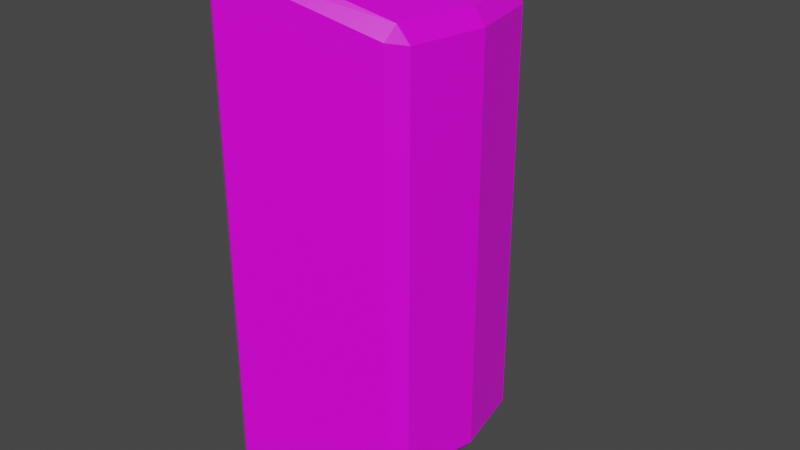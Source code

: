 # Source: Ingot.blend  (saved by Blender 2.80.74; exported with 4.5.12 LTS)
import bpy
from mathutils import Matrix  # noqa: F401  (used for matrix-valued properties, if any)

bpy.ops.wm.read_factory_settings(use_empty=True)
scene = bpy.context.scene
scene.name = 'Scene'

# ---- collections
col_collection = bpy.data.collections.new('Collection'); scene.collection.children.link(col_collection)

# ---- images (referenced by path relative to the original .blend; pixels are not part of the script)
import os
ASSET_DIR = os.environ.get("B2B_ASSET_DIR", "")  # directory of the original .blend (textures are referenced by path, not embedded)
HERE = os.path.dirname(os.path.abspath(__file__))  # packed textures are extracted next to this script under _unpacked/

def load_image(name, relpath, width, height, colorspace="sRGB"):
    """Load a texture the original file referenced (path relative to the .blend, or extracted next to this script)."""
    p = next((c for c in (os.path.join(HERE, relpath), os.path.join(ASSET_DIR, relpath)) if relpath and os.path.exists(c)), "")
    if p:
        img = bpy.data.images.load(p, check_existing=True)
        img.name = name
    else:  # same state as the original file: an image datablock whose file is absent (Cycles renders it pink)
        img = bpy.data.images.new(name, width, height)
        img.source = "FILE"
        img.filepath = "//" + (relpath or name)
    img.colorspace_settings.name = colorspace
    return img
img_ingot = load_image('Ingot', 'Ingot.png', 1024, 1024, 'sRGB')

# ---- materials (node trees are filled in below, after node groups)
mat_material = bpy.data.materials.new('Material')
mat_material.alpha_threshold = 0.0
mat_material.use_transparent_shadow = False
mat_material.line_color = (0.0, 0.0, 0.0, 1.0)

# ---- material node trees
mat_material.use_nodes = True; mat_material.node_tree.nodes.clear()
_N = mat_material.node_tree.nodes; _L = mat_material.node_tree.links
n0 = _N.new('ShaderNodeOutputMaterial'); n0.name = 'Material Output'; n0.location = (300, 300)
n1 = _N.new('ShaderNodeBsdfPrincipled'); n1.name = 'Principled BSDF'; n1.location = (10, 300)
n1.distribution = 'GGX'
n1.subsurface_method = 'BURLEY'
n1.inputs[2].default_value = 0.4
n1.inputs[3].default_value = 1.45
n1.inputs[27].default_value = (0.0, 0.0, 0.0, 1.0)
n1.inputs[28].default_value = 1.0
n2 = _N.new('ShaderNodeTexImage'); n2.name = 'Image Texture'; n2.location = (-280, 280)
n2.image = img_ingot
_L.new(n1.outputs[0], n0.inputs[0])
_L.new(n2.outputs[0], n1.inputs[0])
n0.is_active_output = True

# ---- world
world_world = bpy.data.worlds.new('World'); scene.world = world_world
world_world.use_nodes = True; world_world.node_tree.nodes.clear()
_N = world_world.node_tree.nodes; _L = world_world.node_tree.links
n0 = _N.new('ShaderNodeOutputWorld'); n0.name = 'World Output'; n0.location = (300, 300)
n1 = _N.new('ShaderNodeBackground'); n1.name = 'Background'; n1.location = (10, 300)
n1.inputs[0].default_value = (0.05088, 0.05088, 0.05088, 1.0)
_L.new(n1.outputs[0], n0.inputs[0])
n0.is_active_output = True
world_world.color = (0.05088, 0.05088, 0.05088)
world_world.use_sun_shadow = False
world_world.sun_shadow_jitter_overblur = 0.0

# ---- meshes
me_cube = bpy.data.meshes.new('Cube')
me_cube.from_pydata([(0.2612, 0.2357, 0.7524), (0.219, 0.2839, 0.7627), (0.2245, 0.2437, 0.8026), (0.2245, 0.2437, -0.586), (0.219, 0.2839, -0.5461), (0.2612, 0.2357, -0.5358), (0.2612, -0.2357, 0.7524), (0.2245, -0.2437, 0.8026), (0.219, -0.2839, 0.7627), (0.2612, -0.2357, -0.5358), (0.219, -0.2839, -0.5461), (0.2245, -0.2437, -0.586), (-0.2104, 0.4343, 0.9149), (-0.2452, 0.4097, 0.9292), (-0.2105, 0.3955, 0.9537), (-0.2105, 0.3955, -0.7371), (-0.2452, 0.4097, -0.7126), (-0.2104, 0.4343, -0.6983), (-0.2452, -0.4097, 0.9292), (-0.2104, -0.4343, 0.9149), (-0.2105, -0.3955, 0.9537), (-0.2105, -0.3955, -0.7371), (-0.2104, -0.4343, -0.6983), (-0.2452, -0.4097, -0.7126), (-0.2452, -1.245e-09, -0.7126), (-0.2101, -1.245e-09, -0.7382), (0.3097, -1.245e-09, 0.7524), (0.2739, -1.245e-09, 0.8006), (-0.2452, -1.245e-09, 0.9292), (-0.2101, -1.245e-09, 0.9548), (0.3097, -1.245e-09, -0.5358), (0.2739, -1.245e-09, -0.584)], [], [(25, 31, 11, 21), (27, 29, 20, 7), (23, 18, 28, 24), (24, 28, 13, 16), (10, 8, 19, 22), (2, 14, 29, 27), (17, 12, 1, 4), (30, 26, 6, 9), (15, 3, 31, 25), (0, 1, 2), (3, 4, 5), (6, 7, 8), (9, 10, 11), (12, 13, 14), (15, 16, 17), (18, 19, 20), (21, 22, 23), (25, 21, 23, 24), (3, 15, 17, 4), (0, 5, 4, 1), (22, 19, 18, 23), (8, 10, 9, 6), (12, 17, 16, 13), (7, 20, 19, 8), (27, 7, 6, 26), (21, 11, 10, 22), (29, 14, 13, 28), (14, 2, 1, 12), (31, 3, 5, 30), (15, 25, 24, 16), (2, 27, 26, 0), (20, 29, 28, 18), (11, 31, 30, 9), (5, 0, 26, 30)])
_uv = me_cube.uv_layers.new(name='UVMap')
_uv.uv.foreach_set('vector', [0.3289, 0.04718, 0.3278, 0.2863, 0.2186, 0.2632, 0.1517, 0.04612, 0.8047, 0.0328, 0.8047, 0.246, 0.6467, 0.2463, 0.7071, 0.05283, 0.641, 0.9532, 0.641, 0.2641, 0.8047, 0.2642, 0.8046, 0.9533, 0.8046, 0.9533, 0.8047, 0.2642, 0.9683, 0.2641, 0.9683, 0.9533, 0.4423, 0.8639, 0.4484, 0.3541, 0.624, 0.2701, 0.624, 0.9472, 0.9022, 0.05284, 0.9626, 0.2463, 0.8047, 0.246, 0.8047, 0.0328, 0.03307, 0.9466, 0.03311, 0.2695, 0.2148, 0.3528, 0.2087, 0.8626, 0.3253, 0.8594, 0.3317, 0.3573, 0.424, 0.3588, 0.4179, 0.8591, 0.5061, 0.04797, 0.4372, 0.2644, 0.3278, 0.2863, 0.3289, 0.04718, 0.2392, 0.3576, 0.2148, 0.3528, 0.229, 0.3326, 0.2228, 0.8825, 0.2087, 0.8626, 0.233, 0.8579, 0.424, 0.3588, 0.4343, 0.3342, 0.4484, 0.3541, 0.4179, 0.8591, 0.4423, 0.8639, 0.428, 0.8841, 0.9833, 0.2539, 0.9683, 0.2641, 0.9626, 0.2463, 0.9626, 0.9711, 0.9683, 0.9533, 0.9833, 0.9635, 0.641, 0.2641, 0.626, 0.2539, 0.6467, 0.2463, 0.6466, 0.9711, 0.6259, 0.9635, 0.641, 0.9532, 0.8046, 0.9715, 0.6466, 0.9711, 0.641, 0.9532, 0.8046, 0.9533, 0.2228, 0.8825, 0.0426, 0.9688, 0.03307, 0.9466, 0.2087, 0.8626, 0.2392, 0.3576, 0.233, 0.8579, 0.2087, 0.8626, 0.2148, 0.3528, 0.624, 0.9472, 0.624, 0.2701, 0.641, 0.2641, 0.641, 0.9532, 0.4484, 0.3541, 0.4423, 0.8639, 0.4179, 0.8591, 0.424, 0.3588, 0.03311, 0.2695, 0.03307, 0.9466, 0.01605, 0.9526, 0.01609, 0.2635, 0.4343, 0.3342, 0.6145, 0.248, 0.624, 0.2701, 0.4484, 0.3541, 0.3319, 0.3311, 0.4343, 0.3342, 0.424, 0.3588, 0.3317, 0.3573, 0.6144, 0.9702, 0.428, 0.8841, 0.4423, 0.8639, 0.624, 0.9472, 0.8047, 0.246, 0.9626, 0.2463, 0.9683, 0.2641, 0.8047, 0.2642, 0.04262, 0.2465, 0.229, 0.3326, 0.2148, 0.3528, 0.03311, 0.2695, 0.3252, 0.8856, 0.2228, 0.8825, 0.233, 0.8579, 0.3253, 0.8594, 0.9626, 0.9711, 0.8046, 0.9715, 0.8046, 0.9533, 0.9683, 0.9533, 0.229, 0.3326, 0.3319, 0.3311, 0.3317, 0.3573, 0.2392, 0.3576, 0.6467, 0.2463, 0.8047, 0.246, 0.8047, 0.2642, 0.641, 0.2641, 0.428, 0.8841, 0.3252, 0.8856, 0.3253, 0.8594, 0.4179, 0.8591, 0.233, 0.8579, 0.2392, 0.3576, 0.3317, 0.3573, 0.3253, 0.8594])
me_cube.materials.append(mat_material)
me_cube.use_remesh_preserve_volume = False
me_cube.use_remesh_preserve_attributes = False
me_cube.use_mirror_vertex_groups = False
me_cube.update()

# ---- objects
ob_ingot = bpy.data.objects.new('Ingot', me_cube)

# ---- transforms, parenting, visibility, modifiers, constraints
ob_ingot.location = (0.0, 0.0, 0.0)
ob_ingot.lock_rotations_4d = False
ob_ingot.empty_display_type = 'ARROWS'
ob_ingot.lineart.crease_threshold = 0.0

# ---- collection membership
col_collection.objects.link(ob_ingot)

# ---- scene / render settings (as saved in the file)
scene.frame_start = 1; scene.frame_end = 250; scene.frame_set(1)
scene.render.engine = 'BLENDER_EEVEE_NEXT'
scene.cycles.use_denoising = False
scene.cycles.samples = 128
scene.cycles.sampling_pattern = 'TABULATED_SOBOL'
scene.cycles.use_adaptive_sampling = False
scene.cycles.use_light_tree = False
scene.view_settings.view_transform = 'Filmic'
bpy.context.view_layer.update()

# ---- added for rendering (the .blend has no active camera and no usable light): camera, sun
cam_auto = bpy.data.cameras.new('AutoCamera')
cam_auto.lens = 50.0
cam_auto.sensor_width = 36.0
cam_auto.clip_end = 1000.0
ob_auto_camera = bpy.data.objects.new('AutoCamera', cam_auto)
scene.collection.objects.link(ob_auto_camera)
ob_auto_camera.location = (1.86614, -2.20068, 1.57541)
ob_auto_camera.rotation_euler = (1.09748, -7.21219e-08, 0.694738)
scene.camera = ob_auto_camera
light_auto_sun = bpy.data.lights.new('AutoSun', 'SUN')
light_auto_sun.energy = 3.0
light_auto_sun.angle = 0.0523599
ob_auto_sun = bpy.data.objects.new('AutoSun', light_auto_sun)
scene.collection.objects.link(ob_auto_sun)
ob_auto_sun.rotation_euler = (0.872665, 0.174533, 0.523599)
bpy.context.view_layer.update()
